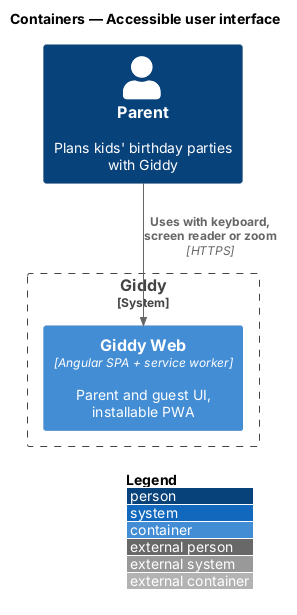

The diagram above was rendered by PlantUML. Its source (embedded in the PNG):
@startuml
!include <C4/C4_Container>
LAYOUT_WITH_LEGEND()
title Containers — Accessible user interface

Person(parent, "Parent", "Plans kids' birthday parties with Giddy")
System_Boundary(giddy, "Giddy") {
  Container(web, "Giddy Web", "Angular SPA + service worker", "Parent and guest UI, installable PWA")
}

Rel(parent, web, "Uses with keyboard, screen reader or zoom", "HTTPS")
@enduml